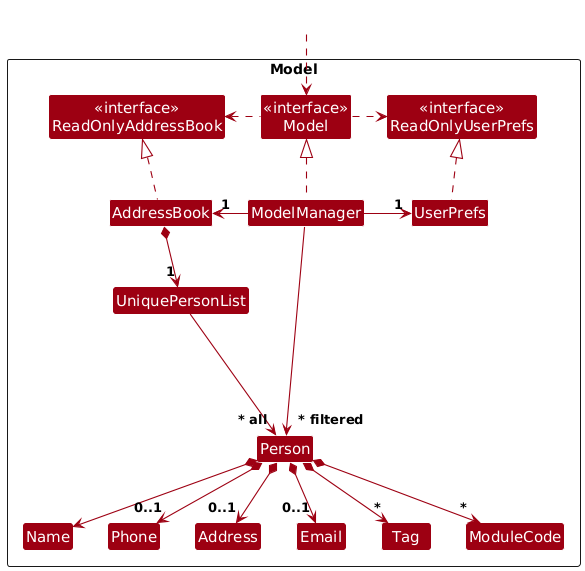

The diagram above was rendered by PlantUML. Its source (embedded in the PNG):
@startuml
!include style.puml
skinparam arrowThickness 1.1
skinparam arrowColor MODEL_COLOR
skinparam classBackgroundColor MODEL_COLOR

Package Model as ModelPackage <<Rectangle>>{
Class "<<interface>>\nReadOnlyAddressBook" as ReadOnlyAddressBook
Class "<<interface>>\nReadOnlyUserPrefs" as ReadOnlyUserPrefs
Class "<<interface>>\nModel" as Model
Class AddressBook
Class ModelManager
Class UserPrefs

Class UniquePersonList
Class Person
Class Address
Class Email
Class Name
Class Phone
Class Tag
Class ModuleCode

Class I #FFFFFF
}

Class HiddenOutside #FFFFFF
HiddenOutside ..> Model

AddressBook .up.|> ReadOnlyAddressBook

ModelManager .up.|> Model
Model .right.> ReadOnlyUserPrefs
Model .left.> ReadOnlyAddressBook
ModelManager -left-> "1" AddressBook
ModelManager -right-> "1" UserPrefs
UserPrefs .up.|> ReadOnlyUserPrefs

AddressBook *--> "1" UniquePersonList
UniquePersonList --> "~* all" Person
Person *--> Name
Person *--> "0..1" Phone
Person *--> "0..1" Email
Person *--> "0..1" Address
Person *--> "*" Tag
Person *--> "*" ModuleCode

Person -[hidden]up--> I
UniquePersonList -[hidden]right-> I

Name -[hidden]right-> Phone
Phone -[hidden]right-> Address
Address -[hidden]right-> Email

ModelManager --> "~* filtered" Person
@enduml